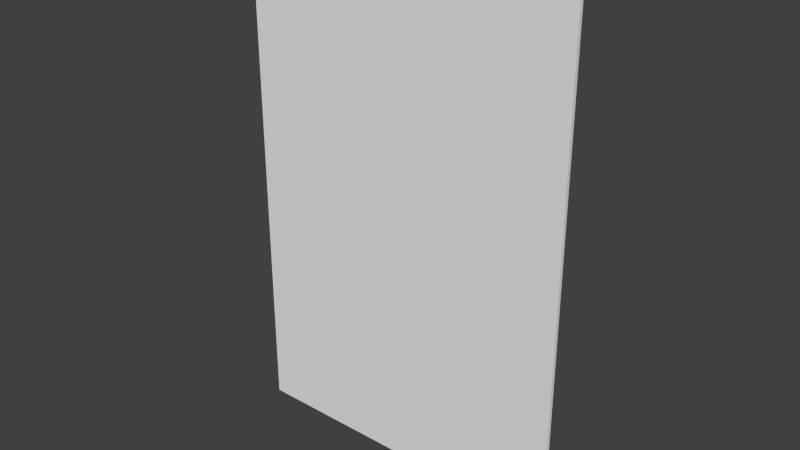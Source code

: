 # Source: TOEIC.blend  (saved by Blender 2.73.0; exported with 4.5.12 LTS)
import bpy
from mathutils import Matrix  # noqa: F401  (used for matrix-valued properties, if any)

bpy.ops.wm.read_factory_settings(use_empty=True)
scene = bpy.context.scene
scene.name = 'Scene'

# ---- collections
col_collection_1 = bpy.data.collections.new('Collection 1'); scene.collection.children.link(col_collection_1)

# ---- world
world_world = bpy.data.worlds.new('World'); scene.world = world_world
world_world.color = (0.05088, 0.05088, 0.05088)
world_world.use_sun_shadow = False
world_world.sun_shadow_jitter_overblur = 0.0
world_world.cycles.sampling_method = 'MANUAL'
world_world.cycles.sample_map_resolution = 256

# ---- meshes
me_cube_001 = bpy.data.meshes.new('Cube.001')
me_cube_001.from_pydata([(0.1056, -0.001159, -0.1598), (-0.1056, -0.001159, -0.1598), (-0.1056, 0.001159, -0.1598), (0.1056, 0.001159, -0.1598), (0.1056, -0.001159, 0.1598), (-0.1056, -0.001159, 0.1598), (-0.1056, 0.001159, 0.1598), (0.1056, 0.001159, 0.1598)], [], [(4, 5, 1, 0), (5, 6, 2, 1), (6, 7, 3, 2), (7, 4, 0, 3), (0, 1, 2, 3), (7, 6, 5, 4)])
_uv = me_cube_001.uv_layers.new(name='UVMap')
_uv.uv.foreach_set('vector', [0.002397, 0.9997, 0.9976, 0.9997, 0.9976, 0.9932, 0.002397, 0.9932, 0.9976, 0.9994, 0.9976, 0.9994, 0.9976, 0.0006083, 0.9976, 0.0006083, 0.9976, 0.9994, 0.002397, 0.9994, 0.002397, 0.0006083, 0.9976, 0.0006083, 0.002397, 0.9994, 0.002397, 0.9994, 0.002397, 0.0006083, 0.002397, 0.0006083, 0.002397, 0.0006083, 0.9976, 0.0006083, 0.9976, 0.0006083, 0.002397, 0.0006083, 0.002397, 0.9994, 0.9976, 0.9994, 0.9976, 0.9994, 0.002397, 0.9994])
me_cube_001.use_remesh_preserve_volume = False
me_cube_001.use_remesh_preserve_attributes = False
me_cube_001.use_mirror_vertex_groups = False
me_cube_001.update()

# ---- objects
ob_ramassabletoeic = bpy.data.objects.new('RamassableTOEIC', me_cube_001)

# ---- transforms, parenting, visibility, modifiers, constraints
ob_ramassabletoeic.location = (0.0, 0.0, 0.0)
ob_ramassabletoeic.lineart.crease_threshold = 0.0

# ---- collection membership
col_collection_1.objects.link(ob_ramassabletoeic)

# ---- scene / render settings (as saved in the file)
scene.frame_start = 1; scene.frame_end = 250; scene.frame_set(1)
scene.render.engine = 'BLENDER_EEVEE_NEXT'
scene.render.resolution_percentage = 50
scene.render.dither_intensity = 0.0
scene.cycles.use_denoising = False
scene.cycles.samples = 10
scene.cycles.sampling_pattern = 'TABULATED_SOBOL'
scene.cycles.light_sampling_threshold = 0.0
scene.cycles.use_adaptive_sampling = False
scene.cycles.use_light_tree = False
scene.cycles.blur_glossy = 0.0
scene.cycles.pixel_filter_type = 'GAUSSIAN'
scene.cycles.sample_clamp_indirect = 0.0
scene.view_settings.view_transform = 'Standard'
bpy.context.view_layer.update()

# ---- added for rendering (the .blend has no active camera and no usable light): camera, sun
cam_auto = bpy.data.cameras.new('AutoCamera')
cam_auto.lens = 50.0
cam_auto.sensor_width = 36.0
cam_auto.clip_end = 1000.0
ob_auto_camera = bpy.data.objects.new('AutoCamera', cam_auto)
scene.collection.objects.link(ob_auto_camera)
ob_auto_camera.location = (0.354391, -0.425269, 0.283513)
ob_auto_camera.rotation_euler = (1.09748, -7.21219e-08, 0.694738)
scene.camera = ob_auto_camera
light_auto_sun = bpy.data.lights.new('AutoSun', 'SUN')
light_auto_sun.energy = 3.0
light_auto_sun.angle = 0.0523599
ob_auto_sun = bpy.data.objects.new('AutoSun', light_auto_sun)
scene.collection.objects.link(ob_auto_sun)
ob_auto_sun.rotation_euler = (0.872665, 0.174533, 0.523599)
bpy.context.view_layer.update()

